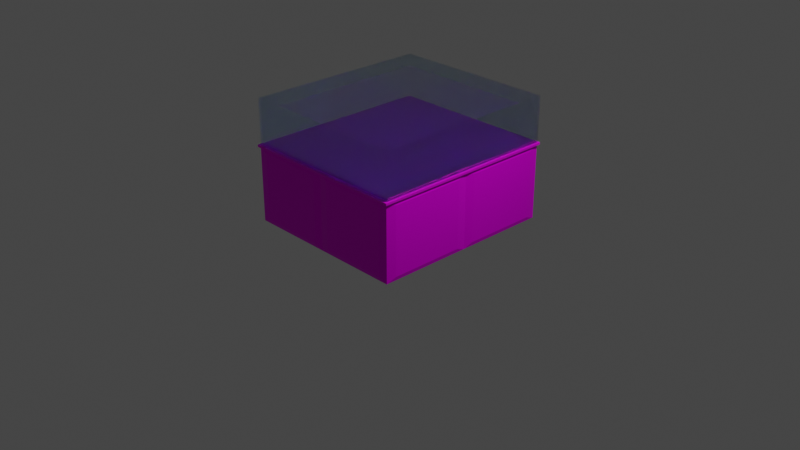 # Source: Tu_to.blend  (saved by Blender 2.90.8; exported with 4.5.12 LTS)
import bpy
from mathutils import Matrix  # noqa: F401  (used for matrix-valued properties, if any)

bpy.ops.wm.read_factory_settings(use_empty=True)
scene = bpy.context.scene
scene.name = 'Scene'

# ---- collections
col_collection = bpy.data.collections.new('Collection'); scene.collection.children.link(col_collection)

# ---- images (referenced by path relative to the original .blend; pixels are not part of the script)
import os
ASSET_DIR = os.environ.get("B2B_ASSET_DIR", "")  # directory of the original .blend (textures are referenced by path, not embedded)
HERE = os.path.dirname(os.path.abspath(__file__))  # packed textures are extracted next to this script under _unpacked/

def load_image(name, relpath, width, height, colorspace="sRGB"):
    """Load a texture the original file referenced (path relative to the .blend, or extracted next to this script)."""
    p = next((c for c in (os.path.join(HERE, relpath), os.path.join(ASSET_DIR, relpath)) if relpath and os.path.exists(c)), "")
    if p:
        img = bpy.data.images.load(p, check_existing=True)
        img.name = name
    else:  # same state as the original file: an image datablock whose file is absent (Cycles renders it pink)
        img = bpy.data.images.new(name, width, height)
        img.source = "FILE"
        img.filepath = "//" + (relpath or name)
    img.colorspace_settings.name = colorspace
    return img
img_texturescom_wood_oakveneer2_1k_albedo_tif = load_image('TexturesCom_Wood_OakVeneer2_1K_albedo.tif', 'TexturesCom_Wood_OakVeneer2_1K_albedo.tif', 1024, 1024, 'sRGB')

# ---- materials (node trees are filled in below, after node groups)
mat_transparent = bpy.data.materials.new('Transparent')
mat_transparent.surface_render_method = 'BLENDED'
mat_transparent.blend_method = 'BLEND'
mat_transparent.use_backface_culling = True
mat_transparent.use_transparent_shadow = False
mat_transparent.use_raytrace_refraction = True
mat_transparent.use_screen_refraction = True
mat_transparent.thickness_mode = 'SLAB'
mat_material_001 = bpy.data.materials.new('Material.001')
mat_material_001.use_transparent_shadow = False
mat_material_003 = bpy.data.materials.new('Material.003')
mat_material_003.use_transparent_shadow = False

# ---- material node trees
mat_transparent.use_nodes = True; mat_transparent.node_tree.nodes.clear()
_N = mat_transparent.node_tree.nodes; _L = mat_transparent.node_tree.links
n0 = _N.new('ShaderNodeOutputMaterial'); n0.name = 'Material Output'; n0.location = (688, 164)
n1 = _N.new('ShaderNodeMixShader'); n1.name = 'Mix Shader'; n1.location = (447, 139)
n1.inputs[0].default_value = 0.28
n2 = _N.new('ShaderNodeBsdfTransparent'); n2.name = 'Transparent BSDF'; n2.location = (34, 266)
n3 = _N.new('ShaderNodeBsdfPrincipled'); n3.name = 'Principled BSDF'; n3.location = (91, 137)
n3.distribution = 'GGX'
n3.subsurface_method = 'BURLEY'
n3.inputs[0].default_value = (0.1004, 0.4313, 0.8, 1.0)
n3.inputs[2].default_value = 0.0
n3.inputs[3].default_value = 1.45
n3.inputs[18].default_value = 1.0
n3.inputs[27].default_value = (0.0, 0.0, 0.0, 1.0)
n3.inputs[28].default_value = 1.0
_L.new(n3.outputs[0], n1.inputs[2])
_L.new(n2.outputs[0], n1.inputs[1])
_L.new(n1.outputs[0], n0.inputs[0])
n0.is_active_output = True
mat_material_001.use_nodes = True; mat_material_001.node_tree.nodes.clear()
_N = mat_material_001.node_tree.nodes; _L = mat_material_001.node_tree.links
n0 = _N.new('ShaderNodeBsdfPrincipled'); n0.name = 'Principled BSDF'; n0.location = (10, 300)
n0.distribution = 'GGX'
n0.subsurface_method = 'BURLEY'
n0.inputs[1].default_value = 0.8
n0.inputs[2].default_value = 0.4927
n0.inputs[3].default_value = 1.45
n0.inputs[13].default_value = 0.03818
n0.inputs[27].default_value = (0.0, 0.0, 0.0, 1.0)
n0.inputs[28].default_value = 1.0
n1 = _N.new('ShaderNodeOutputMaterial'); n1.name = 'Material Output'; n1.location = (300, 300)
n2 = _N.new('ShaderNodeTexImage'); n2.name = 'Image Texture'; n2.location = (-375, 144)
n2.image = img_texturescom_wood_oakveneer2_1k_albedo_tif
_L.new(n0.outputs[0], n1.inputs[0])
_L.new(n2.outputs[0], n0.inputs[0])
n1.is_active_output = True
mat_material_003.use_nodes = True; mat_material_003.node_tree.nodes.clear()
_N = mat_material_003.node_tree.nodes; _L = mat_material_003.node_tree.links
n0 = _N.new('ShaderNodeBsdfPrincipled'); n0.name = 'Principled BSDF'; n0.location = (10, 300)
n0.distribution = 'GGX'
n0.subsurface_method = 'BURLEY'
n0.inputs[1].default_value = 0.8
n0.inputs[3].default_value = 1.45
n0.inputs[27].default_value = (0.0, 0.0, 0.0, 1.0)
n0.inputs[28].default_value = 1.0
n1 = _N.new('ShaderNodeOutputMaterial'); n1.name = 'Material Output'; n1.location = (300, 300)
n2 = _N.new('ShaderNodeTexImage'); n2.name = 'Image Texture'; n2.location = (-408, 187)
n2.image = img_texturescom_wood_oakveneer2_1k_albedo_tif
_L.new(n0.outputs[0], n1.inputs[0])
_L.new(n2.outputs[0], n0.inputs[0])
n1.is_active_output = True

# ---- world
world_world_001 = bpy.data.worlds.new('World.001'); scene.world = world_world_001
world_world_001.use_nodes = True; world_world_001.node_tree.nodes.clear()
_N = world_world_001.node_tree.nodes; _L = world_world_001.node_tree.links
n0 = _N.new('ShaderNodeBackground'); n0.name = 'Background'; n0.location = (10, 300)
n0.inputs[0].default_value = (0.05, 0.05, 0.05, 1.0)
n1 = _N.new('ShaderNodeOutputWorld'); n1.name = 'World Output'; n1.location = (300, 300)
_L.new(n0.outputs[0], n1.inputs[0])
n1.is_active_output = True
world_world_001.use_sun_shadow = False
world_world_001.sun_shadow_jitter_overblur = 0.0

# ---- cameras
cam_camera = bpy.data.cameras.new('Camera')
cam_camera.clip_end = 100.0
cam_camera.ortho_scale = 7.314

# ---- lights
light_light = bpy.data.lights.new('Light', 'POINT')
light_light.transmission_factor = 0.0
light_light.energy = 1000.0
light_light.shadow_soft_size = 0.1
light_light.shadow_maximum_resolution = 0.006
light_light.use_absolute_resolution = True

# ---- meshes
me_cube_002 = bpy.data.meshes.new('Cube.002')
me_cube_002.from_pydata([(-1.0, -1.0, -1.0), (-1.0, -1.0, 1.0), (-1.0, 1.0, -1.0), (-1.0, 1.0, 1.0), (1.0, -1.0, -1.0), (1.0, -1.0, 1.0), (1.0, 1.0, -1.0), (1.0, 1.0, 1.0), (1.01, 0.8928, -1.261), (1.01, 0.8928, -4.261), (0.9, -1.017, -1.261), (0.9, -1.017, -4.261), (-1.01, 0.8928, -1.261), (-1.01, 0.8928, -4.261), (-1.01, -0.9072, -1.261), (-1.01, -0.9072, -4.261), (0.1, 1.003, -4.261), (-0.1, -1.017, -1.261), (-0.1, -1.017, -4.261), (0.1, 1.003, -1.261), (-1.01, 0.09285, -4.261), (1.01, -0.1072, -1.261), (-1.01, 0.09285, -1.261), (1.01, -0.1072, -4.261), (-2.521e-19, -0.007154, -4.428), (-2.521e-19, -0.007154, -1.095), (-0.9, 1.003, -1.261), (-0.9, 1.003, -4.261), (-1.01, -0.1072, -1.261), (-1.01, -0.1072, -4.261), (-1.0, -0.007154, -4.428), (-0.9, -1.017, -4.261), (-0.9, -1.017, -1.261), (-1.0, -0.007154, -1.095), (-1.0, -1.007, -4.428), (-1.0, -1.007, -1.095), (0.1, -1.017, -1.261), (0.1, -1.017, -4.261), (1.01, -0.9072, -1.261), (1.01, -0.9072, -4.261), (-2.521e-19, -1.007, -4.428), (-2.521e-19, -1.007, -1.095), (1.0, -1.007, -1.095), (1.0, -1.007, -4.428), (1.01, 0.09285, -1.261), (1.01, 0.09285, -4.261), (0.9, 1.003, -1.261), (0.9, 1.003, -4.261), (1.0, -0.007154, -4.428), (1.0, -0.007154, -1.095), (1.0, 0.9928, -1.095), (1.0, 0.9928, -4.428), (-0.1, 1.003, -1.261), (-0.1, 1.003, -4.261), (-2.521e-19, 0.9928, -4.428), (-1.0, 0.9928, -4.428), (-1.0, 0.9928, -1.095), (-2.521e-19, 0.9928, -1.095), (-1.022, -1.027, -1.093), (-1.022, -1.027, -1.01), (-1.022, 1.013, -1.093), (-1.022, 1.013, -1.01), (1.022, -1.027, -1.093), (1.022, -1.027, -1.01), (1.022, 1.013, -1.093), (1.022, 1.013, -1.01)], [], [(0, 1, 3, 2), (2, 3, 7, 6), (6, 7, 5, 4), (4, 5, 1, 0), (2, 6, 4, 0), (7, 3, 1, 5), (25, 33, 35, 41), (18, 17, 32, 31), (20, 22, 12, 13), (24, 48, 43, 40), (23, 21, 38, 39), (16, 19, 46, 47), (27, 26, 52, 53), (30, 24, 40, 34), (11, 10, 36, 37), (49, 25, 41, 42), (50, 57, 25, 49), (55, 54, 24, 30), (9, 8, 44, 45), (54, 51, 48, 24), (15, 14, 28, 29), (57, 56, 33, 25), (13, 12, 56, 55), (12, 22, 33, 56), (20, 13, 55, 30), (22, 20, 30, 33), (15, 29, 30, 34), (14, 15, 34, 35), (28, 14, 35, 33), (29, 28, 33, 30), (31, 32, 35, 34), (32, 17, 41, 35), (18, 31, 34, 40), (17, 18, 40, 41), (10, 11, 43, 42), (11, 37, 40, 43), (36, 10, 42, 41), (37, 36, 41, 40), (39, 38, 42, 43), (38, 21, 49, 42), (23, 39, 43, 48), (21, 23, 48, 49), (8, 9, 51, 50), (9, 45, 48, 51), (44, 8, 50, 49), (45, 44, 49, 48), (47, 46, 50, 51), (46, 19, 57, 50), (16, 47, 51, 54), (19, 16, 54, 57), (27, 53, 54, 55), (26, 27, 55, 56), (52, 26, 56, 57), (53, 52, 57, 54), (58, 59, 61, 60), (60, 61, 65, 64), (64, 65, 63, 62), (62, 63, 59, 58), (60, 64, 62, 58), (65, 61, 59, 63)])
me_cube_002.polygons.foreach_set('material_index', [0, 0, 0, 0, 0, 0, 1, 1, 1, 1, 1, 1, 1, 1, 1, 1, 1, 1, 1, 1, 1, 1, 1, 1, 1, 1, 1, 1, 1, 1, 1, 1, 1, 1, 1, 1, 1, 1, 1, 1, 1, 1, 1, 1, 1, 1, 1, 1, 1, 1, 1, 1, 1, 1, 2, 2, 2, 2, 2, 2])
_uv = me_cube_002.uv_layers.new(name='UVMap')
_uv.uv.foreach_set('vector', [0.375, 0.0, 0.625, 0.0, 0.625, 0.25, 0.375, 0.25, 0.375, 0.25, 0.625, 0.25, 0.625, 0.5, 0.375, 0.5, 0.375, 0.5, 0.625, 0.5, 0.625, 0.75, 0.375, 0.75, 0.375, 0.75, 0.625, 0.75, 0.625, 1.0, 0.375, 1.0, 0.125, 0.5, 0.375, 0.5, 0.375, 0.75, 0.125, 0.75, 0.625, 0.5, 0.875, 0.5, 0.875, 0.75, 0.625, 0.75, 0.75, 0.625, 0.875, 0.625, 0.875, 0.75, 0.75, 0.75, 0.3875, 0.8875, 0.6125, 0.8875, 0.6125, 0.9875, 0.3875, 0.9875, 0.3875, 0.1375, 0.6125, 0.1375, 0.6125, 0.2375, 0.3875, 0.2375, 0.25, 0.625, 0.375, 0.625, 0.375, 0.75, 0.25, 0.75, 0.3875, 0.6375, 0.6125, 0.6375, 0.6125, 0.7375, 0.3875, 0.7375, 0.3875, 0.3875, 0.6125, 0.3875, 0.6125, 0.4875, 0.3875, 0.4875, 0.3875, 0.2625, 0.6125, 0.2625, 0.6125, 0.3625, 0.3875, 0.3625, 0.125, 0.625, 0.25, 0.625, 0.25, 0.75, 0.125, 0.75, 0.3875, 0.7625, 0.6125, 0.7625, 0.6125, 0.8625, 0.3875, 0.8625, 0.625, 0.625, 0.75, 0.625, 0.75, 0.75, 0.625, 0.75, 0.625, 0.5, 0.75, 0.5, 0.75, 0.625, 0.625, 0.625, 0.125, 0.5, 0.25, 0.5, 0.25, 0.625, 0.125, 0.625, 0.3875, 0.5125, 0.6125, 0.5125, 0.6125, 0.6125, 0.3875, 0.6125, 0.25, 0.5, 0.375, 0.5, 0.375, 0.625, 0.25, 0.625, 0.3875, 0.0125, 0.6125, 0.0125, 0.6125, 0.1125, 0.3875, 0.1125, 0.75, 0.5, 0.875, 0.5, 0.875, 0.625, 0.75, 0.625, 0.3875, 0.2375, 0.6125, 0.2375, 0.625, 0.25, 0.375, 0.25, 0.6125, 0.2375, 0.6125, 0.1375, 0.625, 0.125, 0.625, 0.25, 0.3875, 0.1375, 0.3875, 0.2375, 0.375, 0.25, 0.375, 0.125, 0.6125, 0.1375, 0.3875, 0.1375, 0.375, 0.125, 0.625, 0.125, 0.3875, 0.0125, 0.3875, 0.1125, 0.375, 0.125, 0.375, 0.0, 0.6125, 0.0125, 0.3875, 0.0125, 0.375, 0.0, 0.625, 0.0, 0.6125, 0.1125, 0.6125, 0.0125, 0.625, 0.0, 0.625, 0.125, 0.3875, 0.1125, 0.6125, 0.1125, 0.625, 0.125, 0.375, 0.125, 0.3875, 0.9875, 0.6125, 0.9875, 0.625, 1.0, 0.375, 1.0, 0.6125, 0.9875, 0.6125, 0.8875, 0.625, 0.875, 0.625, 1.0, 0.3875, 0.8875, 0.3875, 0.9875, 0.375, 1.0, 0.375, 0.875, 0.6125, 0.8875, 0.3875, 0.8875, 0.375, 0.875, 0.625, 0.875, 0.6125, 0.7625, 0.3875, 0.7625, 0.375, 0.75, 0.625, 0.75, 0.3875, 0.7625, 0.3875, 0.8625, 0.375, 0.875, 0.375, 0.75, 0.6125, 0.8625, 0.6125, 0.7625, 0.625, 0.75, 0.625, 0.875, 0.3875, 0.8625, 0.6125, 0.8625, 0.625, 0.875, 0.375, 0.875, 0.3875, 0.7375, 0.6125, 0.7375, 0.625, 0.75, 0.375, 0.75, 0.6125, 0.7375, 0.6125, 0.6375, 0.625, 0.625, 0.625, 0.75, 0.3875, 0.6375, 0.3875, 0.7375, 0.375, 0.75, 0.375, 0.625, 0.6125, 0.6375, 0.3875, 0.6375, 0.375, 0.625, 0.625, 0.625, 0.6125, 0.5125, 0.3875, 0.5125, 0.375, 0.5, 0.625, 0.5, 0.3875, 0.5125, 0.3875, 0.6125, 0.375, 0.625, 0.375, 0.5, 0.6125, 0.6125, 0.6125, 0.5125, 0.625, 0.5, 0.625, 0.625, 0.3875, 0.6125, 0.6125, 0.6125, 0.625, 0.625, 0.375, 0.625, 0.3875, 0.4875, 0.6125, 0.4875, 0.625, 0.5, 0.375, 0.5, 0.6125, 0.4875, 0.6125, 0.3875, 0.625, 0.375, 0.625, 0.5, 0.3875, 0.3875, 0.3875, 0.4875, 0.375, 0.5, 0.375, 0.375, 0.6125, 0.3875, 0.3875, 0.3875, 0.375, 0.375, 0.625, 0.375, 0.3875, 0.2625, 0.3875, 0.3625, 0.375, 0.375, 0.375, 0.25, 0.6125, 0.2625, 0.3875, 0.2625, 0.375, 0.25, 0.625, 0.25, 0.6125, 0.3625, 0.6125, 0.2625, 0.625, 0.25, 0.625, 0.375, 0.3875, 0.3625, 0.6125, 0.3625, 0.625, 0.375, 0.375, 0.375, 0.375, 0.0, 0.625, 0.0, 0.625, 0.25, 0.375, 0.25, 0.375, 0.25, 0.625, 0.25, 0.625, 0.5, 0.375, 0.5, 0.375, 0.5, 0.625, 0.5, 0.625, 0.75, 0.375, 0.75, 0.375, 0.75, 0.625, 0.75, 0.625, 1.0, 0.375, 1.0, 0.125, 0.5, 0.375, 0.5, 0.375, 0.75, 0.125, 0.75, 0.625, 0.5, 0.875, 0.5, 0.875, 0.75, 0.625, 0.75])
me_cube_002.materials.append(mat_transparent)
me_cube_002.materials.append(mat_material_001)
me_cube_002.materials.append(mat_material_003)
me_cube_002.use_remesh_fix_poles = True
me_cube_002.use_remesh_preserve_attributes = False
me_cube_002.use_mirror_vertex_groups = False
me_cube_002.update()

# ---- objects
ob_light = bpy.data.objects.new('Light', light_light)
ob_camera = bpy.data.objects.new('Camera', cam_camera)
ob_cube_002 = bpy.data.objects.new('Cube.002', me_cube_002)

# ---- transforms, parenting, visibility, modifiers, constraints
ob_light.location = (2.445, 0.6032, 3.942)
ob_light.rotation_euler = (0.6503, 0.05522, 1.866)
ob_light.scale = (0.1998, 0.1998, 0.1998)
ob_light.lock_rotations_4d = False
ob_light.empty_display_type = 'ARROWS'
ob_light.color = (0.0, 0.0, 0.0, 0.0)
ob_light.lineart.crease_threshold = 0.0
ob_camera.location = (7.359, -6.926, 4.958)
ob_camera.rotation_euler = (1.109, 0.0, 0.8149)
ob_camera.lock_rotations_4d = False
ob_camera.empty_display_type = 'ARROWS'
ob_camera.color = (0.0, 0.0, 0.0, 0.0)
ob_camera.display_type = 'WIRE'
ob_camera.lineart.crease_threshold = 0.0
ob_cube_002.location = (2.267e-19, 0.007148, 1.062)
ob_cube_002.scale = (0.8992, 0.9991, 0.2398)
ob_cube_002.lineart.crease_threshold = 0.0
_m = ob_cube_002.modifiers.new('Solidify', 'SOLIDIFY')
_m.thickness = 0.015
_m.offset = 0.1
_m.use_even_offset = True

# ---- collection membership
col_collection.objects.link(ob_light)
col_collection.objects.link(ob_camera)
col_collection.objects.link(ob_cube_002)

# ---- scene / render settings (as saved in the file)
scene.camera = ob_camera
scene.frame_start = 1; scene.frame_end = 250; scene.frame_set(244)
scene.render.engine = 'BLENDER_EEVEE_NEXT'
scene.cycles.use_denoising = False
scene.cycles.samples = 128
scene.cycles.sampling_pattern = 'TABULATED_SOBOL'
scene.cycles.use_adaptive_sampling = False
scene.cycles.use_light_tree = False
scene.view_settings.view_transform = 'Filmic'
bpy.context.view_layer.update()

